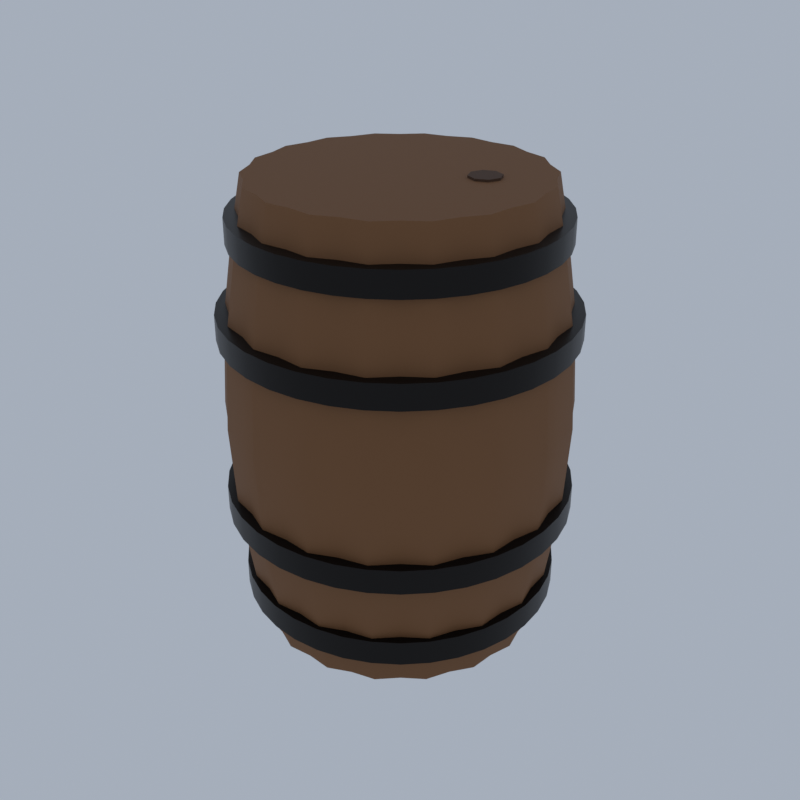 # Source: A71_barrel.blend  (saved by Blender 5.2.45; exported with 4.5.12 LTS)
import bpy
from mathutils import Matrix  # noqa: F401  (used for matrix-valued properties, if any)

bpy.ops.wm.read_factory_settings(use_empty=True)
scene = bpy.context.scene
scene.name = 'Scene'

# ---- collections
col_collection = bpy.data.collections.new('Collection'); scene.collection.children.link(col_collection)

# ---- materials (node trees are filled in below, after node groups)
mat_wood_woodplanks = bpy.data.materials.new('wood|WoodPlanks')
mat_wood_woodplanks.diffuse_color = (0.1975, 0.0869, 0.03026, 1.0)
mat_iron_metal = bpy.data.materials.new('iron|Metal')
mat_iron_metal.diffuse_color = (0.01699, 0.01518, 0.01431, 1.0)
mat_wood_light_woodplanks = bpy.data.materials.new('wood_light|WoodPlanks')
mat_wood_light_woodplanks.diffuse_color = (0.3889, 0.212, 0.0869, 1.0)
mat_wood_dark_wood = bpy.data.materials.new('wood_dark|Wood')
mat_wood_dark_wood.diffuse_color = (0.07383, 0.03288, 0.01431, 1.0)

# ---- material node trees
mat_wood_woodplanks.use_nodes = True; mat_wood_woodplanks.node_tree.nodes.clear()
_N = mat_wood_woodplanks.node_tree.nodes; _L = mat_wood_woodplanks.node_tree.links
n0 = _N.new('ShaderNodeBsdfPrincipled'); n0.name = 'Principled BSDF'; n0.location = (-200, 100)
n0.inputs[0].default_value = (0.1975, 0.0869, 0.03026, 1.0)
n0.inputs[2].default_value = 0.8
n0.inputs[10].default_value = 0.005
n1 = _N.new('ShaderNodeOutputMaterial'); n1.name = 'Material Output'; n1.location = (200, 100)
_L.new(n0.outputs[0], n1.inputs[0])
n1.is_active_output = True
mat_iron_metal.use_nodes = True; mat_iron_metal.node_tree.nodes.clear()
_N = mat_iron_metal.node_tree.nodes; _L = mat_iron_metal.node_tree.links
n0 = _N.new('ShaderNodeBsdfPrincipled'); n0.name = 'Principled BSDF'; n0.location = (-200, 100)
n0.inputs[0].default_value = (0.01699, 0.01518, 0.01431, 1.0)
n0.inputs[1].default_value = 0.85
n0.inputs[2].default_value = 0.42
n0.inputs[10].default_value = 0.005
n1 = _N.new('ShaderNodeOutputMaterial'); n1.name = 'Material Output'; n1.location = (200, 100)
_L.new(n0.outputs[0], n1.inputs[0])
n1.is_active_output = True
mat_wood_light_woodplanks.use_nodes = True; mat_wood_light_woodplanks.node_tree.nodes.clear()
_N = mat_wood_light_woodplanks.node_tree.nodes; _L = mat_wood_light_woodplanks.node_tree.links
n0 = _N.new('ShaderNodeBsdfPrincipled'); n0.name = 'Principled BSDF'; n0.location = (-200, 100)
n0.inputs[0].default_value = (0.3889, 0.212, 0.0869, 1.0)
n0.inputs[2].default_value = 0.8
n0.inputs[10].default_value = 0.005
n1 = _N.new('ShaderNodeOutputMaterial'); n1.name = 'Material Output'; n1.location = (200, 100)
_L.new(n0.outputs[0], n1.inputs[0])
n1.is_active_output = True
mat_wood_dark_wood.use_nodes = True; mat_wood_dark_wood.node_tree.nodes.clear()
_N = mat_wood_dark_wood.node_tree.nodes; _L = mat_wood_dark_wood.node_tree.links
n0 = _N.new('ShaderNodeBsdfPrincipled'); n0.name = 'Principled BSDF'; n0.location = (-200, 100)
n0.inputs[0].default_value = (0.07383, 0.03288, 0.01431, 1.0)
n0.inputs[2].default_value = 0.8
n0.inputs[10].default_value = 0.005
n1 = _N.new('ShaderNodeOutputMaterial'); n1.name = 'Material Output'; n1.location = (200, 100)
_L.new(n0.outputs[0], n1.inputs[0])
n1.is_active_output = True

# ---- world
world_world = bpy.data.worlds.new('World'); scene.world = world_world
world_world.use_nodes = True; world_world.node_tree.nodes.clear()
_N = world_world.node_tree.nodes; _L = world_world.node_tree.links
n0 = _N.new('ShaderNodeOutputWorld'); n0.name = 'World Output'; n0.location = (200, 100)
n1 = _N.new('ShaderNodeBackground'); n1.name = 'Background'; n1.location = (-200, 100)
n1.inputs[0].default_value = (0.42, 0.47, 0.55, 1.0)
n1.inputs[1].default_value = 0.9
_L.new(n1.outputs[0], n0.inputs[0])
n0.is_active_output = True
world_world.color = (0.05088, 0.05088, 0.05088)
world_world.sun_shadow_jitter_overblur = 0.0

# ---- meshes
me_barrel = bpy.data.meshes.new('barrel')
me_barrel.from_pydata([(1.25, 0.0, 0.0), (1.194, 0.2105, 0.0), (1.175, 0.4275, 0.0), (1.05, 0.6062, 0.0), (0.9576, 0.8035, 0.0), (0.7794, 0.9288, 0.0), (0.625, 1.083, 0.0), (0.4147, 1.139, 0.0), (0.2171, 1.231, 0.0), (7.424e-17, 1.212, 0.0), (-0.2171, 1.231, 0.0), (-0.4147, 1.139, 0.0), (-0.625, 1.083, 0.0), (-0.7794, 0.9288, 0.0), (-0.9576, 0.8035, 0.0), (-1.05, 0.6062, 0.0), (-1.175, 0.4275, 0.0), (-1.194, 0.2105, 0.0), (-1.25, 1.531e-16, 0.0), (-1.194, -0.2105, 0.0), (-1.175, -0.4275, 0.0), (-1.05, -0.6062, 0.0), (-0.9576, -0.8035, 0.0), (-0.7794, -0.9288, 0.0), (-0.625, -1.083, 0.0), (-0.4147, -1.139, 0.0), (-0.2171, -1.231, 0.0), (-2.227e-16, -1.212, 0.0), (0.2171, -1.231, 0.0), (0.4147, -1.139, 0.0), (0.625, -1.083, 0.0), (0.7794, -0.9288, 0.0), (0.9576, -0.8035, 0.0), (1.05, -0.6062, 0.0), (1.175, -0.4275, 0.0), (1.194, -0.2105, 0.0), (1.342, 0.0, 0.48), (1.282, 0.2261, 0.48), (1.261, 0.459, 0.48), (1.127, 0.6509, 0.48), (1.028, 0.8626, 0.48), (0.8368, 0.9972, 0.48), (0.671, 1.162, 0.48), (0.4452, 1.223, 0.48), (0.233, 1.322, 0.48), (7.971e-17, 1.302, 0.48), (-0.233, 1.322, 0.48), (-0.4452, 1.223, 0.48), (-0.671, 1.162, 0.48), (-0.8368, 0.9972, 0.48), (-1.028, 0.8626, 0.48), (-1.127, 0.6509, 0.48), (-1.261, 0.459, 0.48), (-1.282, 0.2261, 0.48), (-1.342, 1.644e-16, 0.48), (-1.282, -0.2261, 0.48), (-1.261, -0.459, 0.48), (-1.127, -0.6509, 0.48), (-1.028, -0.8626, 0.48), (-0.8368, -0.9972, 0.48), (-0.671, -1.162, 0.48), (-0.4452, -1.223, 0.48), (-0.233, -1.322, 0.48), (-2.391e-16, -1.302, 0.48), (0.233, -1.322, 0.48), (0.4452, -1.223, 0.48), (0.671, -1.162, 0.48), (0.8368, -0.9972, 0.48), (1.028, -0.8626, 0.48), (1.127, -0.6509, 0.48), (1.261, -0.459, 0.48), (1.282, -0.2261, 0.48), (1.452, 0.0, 1.2), (1.387, 0.2446, 1.2), (1.365, 0.4967, 1.2), (1.22, 0.7043, 1.2), (1.112, 0.9335, 1.2), (0.9055, 1.079, 1.2), (0.7261, 1.258, 1.2), (0.4818, 1.324, 1.2), (0.2522, 1.43, 1.2), (8.626e-17, 1.409, 1.2), (-0.2522, 1.43, 1.2), (-0.4818, 1.324, 1.2), (-0.7261, 1.258, 1.2), (-0.9055, 1.079, 1.2), (-1.112, 0.9335, 1.2), (-1.22, 0.7043, 1.2), (-1.365, 0.4967, 1.2), (-1.387, 0.2446, 1.2), (-1.452, 1.778e-16, 1.2), (-1.387, -0.2446, 1.2), (-1.365, -0.4967, 1.2), (-1.22, -0.7043, 1.2), (-1.112, -0.9335, 1.2), (-0.9055, -1.079, 1.2), (-0.7261, -1.258, 1.2), (-0.4818, -1.324, 1.2), (-0.2522, -1.43, 1.2), (-2.588e-16, -1.409, 1.2), (0.2522, -1.43, 1.2), (0.4818, -1.324, 1.2), (0.7261, -1.258, 1.2), (0.9055, -1.079, 1.2), (1.112, -0.9335, 1.2), (1.22, -0.7043, 1.2), (1.365, -0.4967, 1.2), (1.387, -0.2446, 1.2), (1.5, 0.0, 2.0), (1.433, 0.2527, 2.0), (1.41, 0.513, 2.0), (1.26, 0.7275, 2.0), (1.149, 0.9642, 2.0), (0.9353, 1.115, 2.0), (0.75, 1.299, 2.0), (0.4976, 1.367, 2.0), (0.2605, 1.477, 2.0), (8.909e-17, 1.455, 2.0), (-0.2605, 1.477, 2.0), (-0.4976, 1.367, 2.0), (-0.75, 1.299, 2.0), (-0.9353, 1.115, 2.0), (-1.149, 0.9642, 2.0), (-1.26, 0.7275, 2.0), (-1.41, 0.513, 2.0), (-1.433, 0.2527, 2.0), (-1.5, 1.837e-16, 2.0), (-1.433, -0.2527, 2.0), (-1.41, -0.513, 2.0), (-1.26, -0.7275, 2.0), (-1.149, -0.9642, 2.0), (-0.9353, -1.115, 2.0), (-0.75, -1.299, 2.0), (-0.4976, -1.367, 2.0), (-0.2605, -1.477, 2.0), (-2.673e-16, -1.455, 2.0), (0.2605, -1.477, 2.0), (0.4976, -1.367, 2.0), (0.75, -1.299, 2.0), (0.9353, -1.115, 2.0), (1.149, -0.9642, 2.0), (1.26, -0.7275, 2.0), (1.41, -0.513, 2.0), (1.433, -0.2527, 2.0), (1.452, 0.0, 2.8), (1.387, 0.2446, 2.8), (1.365, 0.4967, 2.8), (1.22, 0.7043, 2.8), (1.112, 0.9335, 2.8), (0.9055, 1.079, 2.8), (0.7261, 1.258, 2.8), (0.4818, 1.324, 2.8), (0.2522, 1.43, 2.8), (8.626e-17, 1.409, 2.8), (-0.2522, 1.43, 2.8), (-0.4818, 1.324, 2.8), (-0.7261, 1.258, 2.8), (-0.9055, 1.079, 2.8), (-1.112, 0.9335, 2.8), (-1.22, 0.7043, 2.8), (-1.365, 0.4967, 2.8), (-1.387, 0.2446, 2.8), (-1.452, 1.778e-16, 2.8), (-1.387, -0.2446, 2.8), (-1.365, -0.4967, 2.8), (-1.22, -0.7043, 2.8), (-1.112, -0.9335, 2.8), (-0.9055, -1.079, 2.8), (-0.7261, -1.258, 2.8), (-0.4818, -1.324, 2.8), (-0.2522, -1.43, 2.8), (-2.588e-16, -1.409, 2.8), (0.2522, -1.43, 2.8), (0.4818, -1.324, 2.8), (0.7261, -1.258, 2.8), (0.9055, -1.079, 2.8), (1.112, -0.9335, 2.8), (1.22, -0.7043, 2.8), (1.365, -0.4967, 2.8), (1.387, -0.2446, 2.8), (1.342, 0.0, 3.52), (1.282, 0.2261, 3.52), (1.261, 0.459, 3.52), (1.127, 0.6509, 3.52), (1.028, 0.8626, 3.52), (0.8368, 0.9972, 3.52), (0.671, 1.162, 3.52), (0.4452, 1.223, 3.52), (0.233, 1.322, 3.52), (7.971e-17, 1.302, 3.52), (-0.233, 1.322, 3.52), (-0.4452, 1.223, 3.52), (-0.671, 1.162, 3.52), (-0.8368, 0.9972, 3.52), (-1.028, 0.8626, 3.52), (-1.127, 0.6509, 3.52), (-1.261, 0.459, 3.52), (-1.282, 0.2261, 3.52), (-1.342, 1.644e-16, 3.52), (-1.282, -0.2261, 3.52), (-1.261, -0.459, 3.52), (-1.127, -0.6509, 3.52), (-1.028, -0.8626, 3.52), (-0.8368, -0.9972, 3.52), (-0.671, -1.162, 3.52), (-0.4452, -1.223, 3.52), (-0.233, -1.322, 3.52), (-2.391e-16, -1.302, 3.52), (0.233, -1.322, 3.52), (0.4452, -1.223, 3.52), (0.671, -1.162, 3.52), (0.8368, -0.9972, 3.52), (1.028, -0.8626, 3.52), (1.127, -0.6509, 3.52), (1.261, -0.459, 3.52), (1.282, -0.2261, 3.52), (1.25, 0.0, 4.0), (1.194, 0.2105, 4.0), (1.175, 0.4275, 4.0), (1.05, 0.6062, 4.0), (0.9576, 0.8035, 4.0), (0.7794, 0.9288, 4.0), (0.625, 1.083, 4.0), (0.4147, 1.139, 4.0), (0.2171, 1.231, 4.0), (7.424e-17, 1.212, 4.0), (-0.2171, 1.231, 4.0), (-0.4147, 1.139, 4.0), (-0.625, 1.083, 4.0), (-0.7794, 0.9288, 4.0), (-0.9576, 0.8035, 4.0), (-1.05, 0.6062, 4.0), (-1.175, 0.4275, 4.0), (-1.194, 0.2105, 4.0), (-1.25, 1.531e-16, 4.0), (-1.194, -0.2105, 4.0), (-1.175, -0.4275, 4.0), (-1.05, -0.6062, 4.0), (-0.9576, -0.8035, 4.0), (-0.7794, -0.9288, 4.0), (-0.625, -1.083, 4.0), (-0.4147, -1.139, 4.0), (-0.2171, -1.231, 4.0), (-2.227e-16, -1.212, 4.0), (0.2171, -1.231, 4.0), (0.4147, -1.139, 4.0), (0.625, -1.083, 4.0), (0.7794, -0.9288, 4.0), (0.9576, -0.8035, 4.0), (1.05, -0.6062, 4.0), (1.175, -0.4275, 4.0), (1.194, -0.2105, 4.0), (0.0, 0.0, 0.29), (1.387, 0.0, 0.29), (1.366, 0.2409, 0.29), (1.304, 0.4745, 0.29), (1.201, 0.6936, 0.29), (1.063, 0.8917, 0.29), (0.8917, 1.063, 0.29), (0.6936, 1.201, 0.29), (0.4745, 1.304, 0.29), (0.2409, 1.366, 0.29), (8.494e-17, 1.387, 0.29), (-0.2409, 1.366, 0.29), (-0.4745, 1.304, 0.29), (-0.6936, 1.201, 0.29), (-0.8917, 1.063, 0.29), (-1.063, 0.8917, 0.29), (-1.201, 0.6936, 0.29), (-1.304, 0.4745, 0.29), (-1.366, 0.2409, 0.29), (-1.387, 1.699e-16, 0.29), (-1.366, -0.2409, 0.29), (-1.304, -0.4745, 0.29), (-1.201, -0.6936, 0.29), (-1.063, -0.8917, 0.29), (-0.8917, -1.063, 0.29), (-0.6936, -1.201, 0.29), (-0.4745, -1.304, 0.29), (-0.2409, -1.366, 0.29), (-2.548e-16, -1.387, 0.29), (0.2409, -1.366, 0.29), (0.4745, -1.304, 0.29), (0.6936, -1.201, 0.29), (0.8917, -1.063, 0.29), (1.063, -0.8917, 0.29), (1.201, -0.6936, 0.29), (1.304, -0.4745, 0.29), (1.366, -0.2409, 0.29), (1.387, 0.0, 0.51), (1.366, 0.2409, 0.51), (1.304, 0.4745, 0.51), (1.201, 0.6936, 0.51), (1.063, 0.8917, 0.51), (0.8917, 1.063, 0.51), (0.6936, 1.201, 0.51), (0.4745, 1.304, 0.51), (0.2409, 1.366, 0.51), (8.494e-17, 1.387, 0.51), (-0.2409, 1.366, 0.51), (-0.4745, 1.304, 0.51), (-0.6936, 1.201, 0.51), (-0.8917, 1.063, 0.51), (-1.063, 0.8917, 0.51), (-1.201, 0.6936, 0.51), (-1.304, 0.4745, 0.51), (-1.366, 0.2409, 0.51), (-1.387, 1.699e-16, 0.51), (-1.366, -0.2409, 0.51), (-1.304, -0.4745, 0.51), (-1.201, -0.6936, 0.51), (-1.063, -0.8917, 0.51), (-0.8917, -1.063, 0.51), (-0.6936, -1.201, 0.51), (-0.4745, -1.304, 0.51), (-0.2409, -1.366, 0.51), (-2.548e-16, -1.387, 0.51), (0.2409, -1.366, 0.51), (0.4745, -1.304, 0.51), (0.6936, -1.201, 0.51), (0.8917, -1.063, 0.51), (1.063, -0.8917, 0.51), (1.201, -0.6936, 0.51), (1.304, -0.4745, 0.51), (1.366, -0.2409, 0.51), (0.0, 0.0, 0.51), (0.0, 0.0, 1.09), (1.512, 0.0, 1.09), (1.489, 0.2626, 1.09), (1.421, 0.5172, 1.09), (1.31, 0.7561, 1.09), (1.158, 0.9721, 1.09), (0.9721, 1.158, 1.09), (0.7561, 1.31, 1.09), (0.5172, 1.421, 1.09), (0.2626, 1.489, 1.09), (9.26e-17, 1.512, 1.09), (-0.2626, 1.489, 1.09), (-0.5172, 1.421, 1.09), (-0.7561, 1.31, 1.09), (-0.9721, 1.158, 1.09), (-1.158, 0.9721, 1.09), (-1.31, 0.7561, 1.09), (-1.421, 0.5172, 1.09), (-1.489, 0.2626, 1.09), (-1.512, 1.852e-16, 1.09), (-1.489, -0.2626, 1.09), (-1.421, -0.5172, 1.09), (-1.31, -0.7561, 1.09), (-1.158, -0.9721, 1.09), (-0.9721, -1.158, 1.09), (-0.7561, -1.31, 1.09), (-0.5172, -1.421, 1.09), (-0.2626, -1.489, 1.09), (-2.778e-16, -1.512, 1.09), (0.2626, -1.489, 1.09), (0.5172, -1.421, 1.09), (0.7561, -1.31, 1.09), (0.9721, -1.158, 1.09), (1.158, -0.9721, 1.09), (1.31, -0.7561, 1.09), (1.421, -0.5172, 1.09), (1.489, -0.2626, 1.09), (1.512, 0.0, 1.31), (1.489, 0.2626, 1.31), (1.421, 0.5172, 1.31), (1.31, 0.7561, 1.31), (1.158, 0.9721, 1.31), (0.9721, 1.158, 1.31), (0.7561, 1.31, 1.31), (0.5172, 1.421, 1.31), (0.2626, 1.489, 1.31), (9.26e-17, 1.512, 1.31), (-0.2626, 1.489, 1.31), (-0.5172, 1.421, 1.31), (-0.7561, 1.31, 1.31), (-0.9721, 1.158, 1.31), (-1.158, 0.9721, 1.31), (-1.31, 0.7561, 1.31), (-1.421, 0.5172, 1.31), (-1.489, 0.2626, 1.31), (-1.512, 1.852e-16, 1.31), (-1.489, -0.2626, 1.31), (-1.421, -0.5172, 1.31), (-1.31, -0.7561, 1.31), (-1.158, -0.9721, 1.31), (-0.9721, -1.158, 1.31), (-0.7561, -1.31, 1.31), (-0.5172, -1.421, 1.31), (-0.2626, -1.489, 1.31), (-2.778e-16, -1.512, 1.31), (0.2626, -1.489, 1.31), (0.5172, -1.421, 1.31), (0.7561, -1.31, 1.31), (0.9721, -1.158, 1.31), (1.158, -0.9721, 1.31), (1.31, -0.7561, 1.31), (1.421, -0.5172, 1.31), (1.489, -0.2626, 1.31), (0.0, 0.0, 1.31), (0.0, 0.0, 2.69), (1.512, 0.0, 2.69), (1.489, 0.2626, 2.69), (1.421, 0.5172, 2.69), (1.31, 0.7561, 2.69), (1.158, 0.9721, 2.69), (0.9721, 1.158, 2.69), (0.7561, 1.31, 2.69), (0.5172, 1.421, 2.69), (0.2626, 1.489, 2.69), (9.26e-17, 1.512, 2.69), (-0.2626, 1.489, 2.69), (-0.5172, 1.421, 2.69), (-0.7561, 1.31, 2.69), (-0.9721, 1.158, 2.69), (-1.158, 0.9721, 2.69), (-1.31, 0.7561, 2.69), (-1.421, 0.5172, 2.69), (-1.489, 0.2626, 2.69), (-1.512, 1.852e-16, 2.69), (-1.489, -0.2626, 2.69), (-1.421, -0.5172, 2.69), (-1.31, -0.7561, 2.69), (-1.158, -0.9721, 2.69), (-0.9721, -1.158, 2.69), (-0.7561, -1.31, 2.69), (-0.5172, -1.421, 2.69), (-0.2626, -1.489, 2.69), (-2.778e-16, -1.512, 2.69), (0.2626, -1.489, 2.69), (0.5172, -1.421, 2.69), (0.7561, -1.31, 2.69), (0.9721, -1.158, 2.69), (1.158, -0.9721, 2.69), (1.31, -0.7561, 2.69), (1.421, -0.5172, 2.69), (1.489, -0.2626, 2.69), (1.512, 0.0, 2.91), (1.489, 0.2626, 2.91), (1.421, 0.5172, 2.91), (1.31, 0.7561, 2.91), (1.158, 0.9721, 2.91), (0.9721, 1.158, 2.91), (0.7561, 1.31, 2.91), (0.5172, 1.421, 2.91), (0.2626, 1.489, 2.91), (9.26e-17, 1.512, 2.91), (-0.2626, 1.489, 2.91), (-0.5172, 1.421, 2.91), (-0.7561, 1.31, 2.91), (-0.9721, 1.158, 2.91), (-1.158, 0.9721, 2.91), (-1.31, 0.7561, 2.91), (-1.421, 0.5172, 2.91), (-1.489, 0.2626, 2.91), (-1.512, 1.852e-16, 2.91), (-1.489, -0.2626, 2.91), (-1.421, -0.5172, 2.91), (-1.31, -0.7561, 2.91), (-1.158, -0.9721, 2.91), (-0.9721, -1.158, 2.91), (-0.7561, -1.31, 2.91), (-0.5172, -1.421, 2.91), (-0.2626, -1.489, 2.91), (-2.778e-16, -1.512, 2.91), (0.2626, -1.489, 2.91), (0.5172, -1.421, 2.91), (0.7561, -1.31, 2.91), (0.9721, -1.158, 2.91), (1.158, -0.9721, 2.91), (1.31, -0.7561, 2.91), (1.421, -0.5172, 2.91), (1.489, -0.2626, 2.91), (0.0, 0.0, 2.91), (0.0, 0.0, 3.49), (1.387, 0.0, 3.49), (1.366, 0.2409, 3.49), (1.304, 0.4745, 3.49), (1.201, 0.6936, 3.49), (1.063, 0.8917, 3.49), (0.8917, 1.063, 3.49), (0.6936, 1.201, 3.49), (0.4745, 1.304, 3.49), (0.2409, 1.366, 3.49), (8.494e-17, 1.387, 3.49), (-0.2409, 1.366, 3.49), (-0.4745, 1.304, 3.49), (-0.6936, 1.201, 3.49), (-0.8917, 1.063, 3.49), (-1.063, 0.8917, 3.49), (-1.201, 0.6936, 3.49), (-1.304, 0.4745, 3.49), (-1.366, 0.2409, 3.49), (-1.387, 1.699e-16, 3.49), (-1.366, -0.2409, 3.49), (-1.304, -0.4745, 3.49), (-1.201, -0.6936, 3.49), (-1.063, -0.8917, 3.49), (-0.8917, -1.063, 3.49), (-0.6936, -1.201, 3.49), (-0.4745, -1.304, 3.49), (-0.2409, -1.366, 3.49), (-2.548e-16, -1.387, 3.49), (0.2409, -1.366, 3.49), (0.4745, -1.304, 3.49), (0.6936, -1.201, 3.49), (0.8917, -1.063, 3.49), (1.063, -0.8917, 3.49), (1.201, -0.6936, 3.49), (1.304, -0.4745, 3.49), (1.366, -0.2409, 3.49), (1.387, 0.0, 3.71), (1.366, 0.2409, 3.71), (1.304, 0.4745, 3.71), (1.201, 0.6936, 3.71), (1.063, 0.8917, 3.71), (0.8917, 1.063, 3.71), (0.6936, 1.201, 3.71), (0.4745, 1.304, 3.71), (0.2409, 1.366, 3.71), (8.494e-17, 1.387, 3.71), (-0.2409, 1.366, 3.71), (-0.4745, 1.304, 3.71), (-0.6936, 1.201, 3.71), (-0.8917, 1.063, 3.71), (-1.063, 0.8917, 3.71), (-1.201, 0.6936, 3.71), (-1.304, 0.4745, 3.71), (-1.366, 0.2409, 3.71), (-1.387, 1.699e-16, 3.71), (-1.366, -0.2409, 3.71), (-1.304, -0.4745, 3.71), (-1.201, -0.6936, 3.71), (-1.063, -0.8917, 3.71), (-0.8917, -1.063, 3.71), (-0.6936, -1.201, 3.71), (-0.4745, -1.304, 3.71), (-0.2409, -1.366, 3.71), (-2.548e-16, -1.387, 3.71), (0.2409, -1.366, 3.71), (0.4745, -1.304, 3.71), (0.6936, -1.201, 3.71), (0.8917, -1.063, 3.71), (1.063, -0.8917, 3.71), (1.201, -0.6936, 3.71), (1.304, -0.4745, 3.71), (1.366, -0.2409, 3.71), (0.0, 0.0, 3.71), (0.0, 1.2, 3.88), (0.0, 1.2, 3.96), (0.3106, 1.159, 3.88), (0.3106, 1.159, 3.96), (0.6, 1.039, 3.88), (0.6, 1.039, 3.96), (0.8485, 0.8485, 3.88), (0.8485, 0.8485, 3.96), (1.039, 0.6, 3.88), (1.039, 0.6, 3.96), (1.159, 0.3106, 3.88), (1.159, 0.3106, 3.96), (1.2, 0.0, 3.88), (1.2, 0.0, 3.96), (1.159, -0.3106, 3.88), (1.159, -0.3106, 3.96), (1.039, -0.6, 3.88), (1.039, -0.6, 3.96), (0.8485, -0.8485, 3.88), (0.8485, -0.8485, 3.96), (0.6, -1.039, 3.88), (0.6, -1.039, 3.96), (0.3106, -1.159, 3.88), (0.3106, -1.159, 3.96), (0.0, -1.2, 3.88), (0.0, -1.2, 3.96), (-0.3106, -1.159, 3.88), (-0.3106, -1.159, 3.96), (-0.6, -1.039, 3.88), (-0.6, -1.039, 3.96), (-0.8485, -0.8485, 3.88), (-0.8485, -0.8485, 3.96), (-1.039, -0.6, 3.88), (-1.039, -0.6, 3.96), (-1.159, -0.3106, 3.88), (-1.159, -0.3106, 3.96), (-1.2, 0.0, 3.88), (-1.2, 0.0, 3.96), (-1.159, 0.3106, 3.88), (-1.159, 0.3106, 3.96), (-1.039, 0.6, 3.88), (-1.039, 0.6, 3.96), (-0.8485, 0.8485, 3.88), (-0.8485, 0.8485, 3.96), (-0.6, 1.039, 3.88), (-0.6, 1.039, 3.96), (-0.3106, 1.159, 3.88), (-0.3106, 1.159, 3.96), (-0.92, -0.75, 3.96), (-0.92, -0.75, 3.98), (-0.92, 0.75, 3.96), (-0.92, 0.75, 3.98), (-0.88, -0.75, 3.96), (-0.88, -0.75, 3.98), (-0.88, 0.75, 3.96), (-0.88, 0.75, 3.98), (-0.47, -0.925, 3.96), (-0.47, -0.925, 3.98), (-0.47, 0.925, 3.96), (-0.47, 0.925, 3.98), (-0.43, -0.925, 3.96), (-0.43, -0.925, 3.98), (-0.43, 0.925, 3.96), (-0.43, 0.925, 3.98), (-0.02, -1.1, 3.96), (-0.02, -1.1, 3.98), (-0.02, 1.1, 3.96), (-0.02, 1.1, 3.98), (0.02, -1.1, 3.96), (0.02, -1.1, 3.98), (0.02, 1.1, 3.96), (0.02, 1.1, 3.98), (0.43, -0.925, 3.96), (0.43, -0.925, 3.98), (0.43, 0.925, 3.96), (0.43, 0.925, 3.98), (0.47, -0.925, 3.96), (0.47, -0.925, 3.98), (0.47, 0.925, 3.96), (0.47, 0.925, 3.98), (0.88, -0.75, 3.96), (0.88, -0.75, 3.98), (0.88, 0.75, 3.96), (0.88, 0.75, 3.98), (0.92, -0.75, 3.96), (0.92, -0.75, 3.98), (0.92, 0.75, 3.96), (0.92, 0.75, 3.98), (0.6, 0.44, 3.96), (0.6, 0.44, 4.02), (0.699, 0.399, 3.96), (0.699, 0.399, 4.02), (0.74, 0.3, 3.96), (0.74, 0.3, 4.02), (0.699, 0.201, 3.96), (0.699, 0.201, 4.02), (0.6, 0.16, 3.96), (0.6, 0.16, 4.02), (0.501, 0.201, 3.96), (0.501, 0.201, 4.02), (0.46, 0.3, 3.96), (0.46, 0.3, 4.02), (0.501, 0.399, 3.96), (0.501, 0.399, 4.02)], [], [(0, 1, 37, 36), (1, 2, 38, 37), (2, 3, 39, 38), (3, 4, 40, 39), (4, 5, 41, 40), (5, 6, 42, 41), (6, 7, 43, 42), (7, 8, 44, 43), (8, 9, 45, 44), (9, 10, 46, 45), (10, 11, 47, 46), (11, 12, 48, 47), (12, 13, 49, 48), (13, 14, 50, 49), (14, 15, 51, 50), (15, 16, 52, 51), (16, 17, 53, 52), (17, 18, 54, 53), (18, 19, 55, 54), (19, 20, 56, 55), (20, 21, 57, 56), (21, 22, 58, 57), (22, 23, 59, 58), (23, 24, 60, 59), (24, 25, 61, 60), (25, 26, 62, 61), (26, 27, 63, 62), (27, 28, 64, 63), (28, 29, 65, 64), (29, 30, 66, 65), (30, 31, 67, 66), (31, 32, 68, 67), (32, 33, 69, 68), (33, 34, 70, 69), (34, 35, 71, 70), (35, 0, 36, 71), (36, 37, 73, 72), (37, 38, 74, 73), (38, 39, 75, 74), (39, 40, 76, 75), (40, 41, 77, 76), (41, 42, 78, 77), (42, 43, 79, 78), (43, 44, 80, 79), (44, 45, 81, 80), (45, 46, 82, 81), (46, 47, 83, 82), (47, 48, 84, 83), (48, 49, 85, 84), (49, 50, 86, 85), (50, 51, 87, 86), (51, 52, 88, 87), (52, 53, 89, 88), (53, 54, 90, 89), (54, 55, 91, 90), (55, 56, 92, 91), (56, 57, 93, 92), (57, 58, 94, 93), (58, 59, 95, 94), (59, 60, 96, 95), (60, 61, 97, 96), (61, 62, 98, 97), (62, 63, 99, 98), (63, 64, 100, 99), (64, 65, 101, 100), (65, 66, 102, 101), (66, 67, 103, 102), (67, 68, 104, 103), (68, 69, 105, 104), (69, 70, 106, 105), (70, 71, 107, 106), (71, 36, 72, 107), (72, 73, 109, 108), (73, 74, 110, 109), (74, 75, 111, 110), (75, 76, 112, 111), (76, 77, 113, 112), (77, 78, 114, 113), (78, 79, 115, 114), (79, 80, 116, 115), (80, 81, 117, 116), (81, 82, 118, 117), (82, 83, 119, 118), (83, 84, 120, 119), (84, 85, 121, 120), (85, 86, 122, 121), (86, 87, 123, 122), (87, 88, 124, 123), (88, 89, 125, 124), (89, 90, 126, 125), (90, 91, 127, 126), (91, 92, 128, 127), (92, 93, 129, 128), (93, 94, 130, 129), (94, 95, 131, 130), (95, 96, 132, 131), (96, 97, 133, 132), (97, 98, 134, 133), (98, 99, 135, 134), (99, 100, 136, 135), (100, 101, 137, 136), (101, 102, 138, 137), (102, 103, 139, 138), (103, 104, 140, 139), (104, 105, 141, 140), (105, 106, 142, 141), (106, 107, 143, 142), (107, 72, 108, 143), (108, 109, 145, 144), (109, 110, 146, 145), (110, 111, 147, 146), (111, 112, 148, 147), (112, 113, 149, 148), (113, 114, 150, 149), (114, 115, 151, 150), (115, 116, 152, 151), (116, 117, 153, 152), (117, 118, 154, 153), (118, 119, 155, 154), (119, 120, 156, 155), (120, 121, 157, 156), (121, 122, 158, 157), (122, 123, 159, 158), (123, 124, 160, 159), (124, 125, 161, 160), (125, 126, 162, 161), (126, 127, 163, 162), (127, 128, 164, 163), (128, 129, 165, 164), (129, 130, 166, 165), (130, 131, 167, 166), (131, 132, 168, 167), (132, 133, 169, 168), (133, 134, 170, 169), (134, 135, 171, 170), (135, 136, 172, 171), (136, 137, 173, 172), (137, 138, 174, 173), (138, 139, 175, 174), (139, 140, 176, 175), (140, 141, 177, 176), (141, 142, 178, 177), (142, 143, 179, 178), (143, 108, 144, 179), (144, 145, 181, 180), (145, 146, 182, 181), (146, 147, 183, 182), (147, 148, 184, 183), (148, 149, 185, 184), (149, 150, 186, 185), (150, 151, 187, 186), (151, 152, 188, 187), (152, 153, 189, 188), (153, 154, 190, 189), (154, 155, 191, 190), (155, 156, 192, 191), (156, 157, 193, 192), (157, 158, 194, 193), (158, 159, 195, 194), (159, 160, 196, 195), (160, 161, 197, 196), (161, 162, 198, 197), (162, 163, 199, 198), (163, 164, 200, 199), (164, 165, 201, 200), (165, 166, 202, 201), (166, 167, 203, 202), (167, 168, 204, 203), (168, 169, 205, 204), (169, 170, 206, 205), (170, 171, 207, 206), (171, 172, 208, 207), (172, 173, 209, 208), (173, 174, 210, 209), (174, 175, 211, 210), (175, 176, 212, 211), (176, 177, 213, 212), (177, 178, 214, 213), (178, 179, 215, 214), (179, 144, 180, 215), (180, 181, 217, 216), (181, 182, 218, 217), (182, 183, 219, 218), (183, 184, 220, 219), (184, 185, 221, 220), (185, 186, 222, 221), (186, 187, 223, 222), (187, 188, 224, 223), (188, 189, 225, 224), (189, 190, 226, 225), (190, 191, 227, 226), (191, 192, 228, 227), (192, 193, 229, 228), (193, 194, 230, 229), (194, 195, 231, 230), (195, 196, 232, 231), (196, 197, 233, 232), (197, 198, 234, 233), (198, 199, 235, 234), (199, 200, 236, 235), (200, 201, 237, 236), (201, 202, 238, 237), (202, 203, 239, 238), (203, 204, 240, 239), (204, 205, 241, 240), (205, 206, 242, 241), (206, 207, 243, 242), (207, 208, 244, 243), (208, 209, 245, 244), (209, 210, 246, 245), (210, 211, 247, 246), (211, 212, 248, 247), (212, 213, 249, 248), (213, 214, 250, 249), (214, 215, 251, 250), (215, 180, 216, 251), (35, 34, 33, 32, 31, 30, 29, 28, 27, 26, 25, 24, 23, 22, 21, 20, 19, 18, 17, 16, 15, 14, 13, 12, 11, 10, 9, 8, 7, 6, 5, 4, 3, 2, 1, 0), (216, 217, 218, 219, 220, 221, 222, 223, 224, 225, 226, 227, 228, 229, 230, 231, 232, 233, 234, 235, 236, 237, 238, 239, 240, 241, 242, 243, 244, 245, 246, 247, 248, 249, 250, 251), (252, 254, 253), (252, 255, 254), (252, 256, 255), (252, 257, 256), (252, 258, 257), (252, 259, 258), (252, 260, 259), (252, 261, 260), (252, 262, 261), (252, 263, 262), (252, 264, 263), (252, 265, 264), (252, 266, 265), (252, 267, 266), (252, 268, 267), (252, 269, 268), (252, 270, 269), (252, 271, 270), (252, 272, 271), (252, 273, 272), (252, 274, 273), (252, 275, 274), (252, 276, 275), (252, 277, 276), (252, 278, 277), (252, 279, 278), (252, 280, 279), (252, 281, 280), (252, 282, 281), (252, 283, 282), (252, 284, 283), (252, 285, 284), (252, 286, 285), (252, 287, 286), (252, 288, 287), (252, 253, 288), (253, 254, 290, 289), (254, 255, 291, 290), (255, 256, 292, 291), (256, 257, 293, 292), (257, 258, 294, 293), (258, 259, 295, 294), (259, 260, 296, 295), (260, 261, 297, 296), (261, 262, 298, 297), (262, 263, 299, 298), (263, 264, 300, 299), (264, 265, 301, 300), (265, 266, 302, 301), (266, 267, 303, 302), (267, 268, 304, 303), (268, 269, 305, 304), (269, 270, 306, 305), (270, 271, 307, 306), (271, 272, 308, 307), (272, 273, 309, 308), (273, 274, 310, 309), (274, 275, 311, 310), (275, 276, 312, 311), (276, 277, 313, 312), (277, 278, 314, 313), (278, 279, 315, 314), (279, 280, 316, 315), (280, 281, 317, 316), (281, 282, 318, 317), (282, 283, 319, 318), (283, 284, 320, 319), (284, 285, 321, 320), (285, 286, 322, 321), (286, 287, 323, 322), (287, 288, 324, 323), (288, 253, 289, 324), (289, 290, 325), (290, 291, 325), (291, 292, 325), (292, 293, 325), (293, 294, 325), (294, 295, 325), (295, 296, 325), (296, 297, 325), (297, 298, 325), (298, 299, 325), (299, 300, 325), (300, 301, 325), (301, 302, 325), (302, 303, 325), (303, 304, 325), (304, 305, 325), (305, 306, 325), (306, 307, 325), (307, 308, 325), (308, 309, 325), (309, 310, 325), (310, 311, 325), (311, 312, 325), (312, 313, 325), (313, 314, 325), (314, 315, 325), (315, 316, 325), (316, 317, 325), (317, 318, 325), (318, 319, 325), (319, 320, 325), (320, 321, 325), (321, 322, 325), (322, 323, 325), (323, 324, 325), (324, 289, 325), (326, 328, 327), (326, 329, 328), (326, 330, 329), (326, 331, 330), (326, 332, 331), (326, 333, 332), (326, 334, 333), (326, 335, 334), (326, 336, 335), (326, 337, 336), (326, 338, 337), (326, 339, 338), (326, 340, 339), (326, 341, 340), (326, 342, 341), (326, 343, 342), (326, 344, 343), (326, 345, 344), (326, 346, 345), (326, 347, 346), (326, 348, 347), (326, 349, 348), (326, 350, 349), (326, 351, 350), (326, 352, 351), (326, 353, 352), (326, 354, 353), (326, 355, 354), (326, 356, 355), (326, 357, 356), (326, 358, 357), (326, 359, 358), (326, 360, 359), (326, 361, 360), (326, 362, 361), (326, 327, 362), (327, 328, 364, 363), (328, 329, 365, 364), (329, 330, 366, 365), (330, 331, 367, 366), (331, 332, 368, 367), (332, 333, 369, 368), (333, 334, 370, 369), (334, 335, 371, 370), (335, 336, 372, 371), (336, 337, 373, 372), (337, 338, 374, 373), (338, 339, 375, 374), (339, 340, 376, 375), (340, 341, 377, 376), (341, 342, 378, 377), (342, 343, 379, 378), (343, 344, 380, 379), (344, 345, 381, 380), (345, 346, 382, 381), (346, 347, 383, 382), (347, 348, 384, 383), (348, 349, 385, 384), (349, 350, 386, 385), (350, 351, 387, 386), (351, 352, 388, 387), (352, 353, 389, 388), (353, 354, 390, 389), (354, 355, 391, 390), (355, 356, 392, 391), (356, 357, 393, 392), (357, 358, 394, 393), (358, 359, 395, 394), (359, 360, 396, 395), (360, 361, 397, 396), (361, 362, 398, 397), (362, 327, 363, 398), (363, 364, 399), (364, 365, 399), (365, 366, 399), (366, 367, 399), (367, 368, 399), (368, 369, 399), (369, 370, 399), (370, 371, 399), (371, 372, 399), (372, 373, 399), (373, 374, 399), (374, 375, 399), (375, 376, 399), (376, 377, 399), (377, 378, 399), (378, 379, 399), (379, 380, 399), (380, 381, 399), (381, 382, 399), (382, 383, 399), (383, 384, 399), (384, 385, 399), (385, 386, 399), (386, 387, 399), (387, 388, 399), (388, 389, 399), (389, 390, 399), (390, 391, 399), (391, 392, 399), (392, 393, 399), (393, 394, 399), (394, 395, 399), (395, 396, 399), (396, 397, 399), (397, 398, 399), (398, 363, 399), (400, 402, 401), (400, 403, 402), (400, 404, 403), (400, 405, 404), (400, 406, 405), (400, 407, 406), (400, 408, 407), (400, 409, 408), (400, 410, 409), (400, 411, 410), (400, 412, 411), (400, 413, 412), (400, 414, 413), (400, 415, 414), (400, 416, 415), (400, 417, 416), (400, 418, 417), (400, 419, 418), (400, 420, 419), (400, 421, 420), (400, 422, 421), (400, 423, 422), (400, 424, 423), (400, 425, 424), (400, 426, 425), (400, 427, 426), (400, 428, 427), (400, 429, 428), (400, 430, 429), (400, 431, 430), (400, 432, 431), (400, 433, 432), (400, 434, 433), (400, 435, 434), (400, 436, 435), (400, 401, 436), (401, 402, 438, 437), (402, 403, 439, 438), (403, 404, 440, 439), (404, 405, 441, 440), (405, 406, 442, 441), (406, 407, 443, 442), (407, 408, 444, 443), (408, 409, 445, 444), (409, 410, 446, 445), (410, 411, 447, 446), (411, 412, 448, 447), (412, 413, 449, 448), (413, 414, 450, 449), (414, 415, 451, 450), (415, 416, 452, 451), (416, 417, 453, 452), (417, 418, 454, 453), (418, 419, 455, 454), (419, 420, 456, 455), (420, 421, 457, 456), (421, 422, 458, 457), (422, 423, 459, 458), (423, 424, 460, 459), (424, 425, 461, 460), (425, 426, 462, 461), (426, 427, 463, 462), (427, 428, 464, 463), (428, 429, 465, 464), (429, 430, 466, 465), (430, 431, 467, 466), (431, 432, 468, 467), (432, 433, 469, 468), (433, 434, 470, 469), (434, 435, 471, 470), (435, 436, 472, 471), (436, 401, 437, 472), (437, 438, 473), (438, 439, 473), (439, 440, 473), (440, 441, 473), (441, 442, 473), (442, 443, 473), (443, 444, 473), (444, 445, 473), (445, 446, 473), (446, 447, 473), (447, 448, 473), (448, 449, 473), (449, 450, 473), (450, 451, 473), (451, 452, 473), (452, 453, 473), (453, 454, 473), (454, 455, 473), (455, 456, 473), (456, 457, 473), (457, 458, 473), (458, 459, 473), (459, 460, 473), (460, 461, 473), (461, 462, 473), (462, 463, 473), (463, 464, 473), (464, 465, 473), (465, 466, 473), (466, 467, 473), (467, 468, 473), (468, 469, 473), (469, 470, 473), (470, 471, 473), (471, 472, 473), (472, 437, 473), (474, 476, 475), (474, 477, 476), (474, 478, 477), (474, 479, 478), (474, 480, 479), (474, 481, 480), (474, 482, 481), (474, 483, 482), (474, 484, 483), (474, 485, 484), (474, 486, 485), (474, 487, 486), (474, 488, 487), (474, 489, 488), (474, 490, 489), (474, 491, 490), (474, 492, 491), (474, 493, 492), (474, 494, 493), (474, 495, 494), (474, 496, 495), (474, 497, 496), (474, 498, 497), (474, 499, 498), (474, 500, 499), (474, 501, 500), (474, 502, 501), (474, 503, 502), (474, 504, 503), (474, 505, 504), (474, 506, 505), (474, 507, 506), (474, 508, 507), (474, 509, 508), (474, 510, 509), (474, 475, 510), (475, 476, 512, 511), (476, 477, 513, 512), (477, 478, 514, 513), (478, 479, 515, 514), (479, 480, 516, 515), (480, 481, 517, 516), (481, 482, 518, 517), (482, 483, 519, 518), (483, 484, 520, 519), (484, 485, 521, 520), (485, 486, 522, 521), (486, 487, 523, 522), (487, 488, 524, 523), (488, 489, 525, 524), (489, 490, 526, 525), (490, 491, 527, 526), (491, 492, 528, 527), (492, 493, 529, 528), (493, 494, 530, 529), (494, 495, 531, 530), (495, 496, 532, 531), (496, 497, 533, 532), (497, 498, 534, 533), (498, 499, 535, 534), (499, 500, 536, 535), (500, 501, 537, 536), (501, 502, 538, 537), (502, 503, 539, 538), (503, 504, 540, 539), (504, 505, 541, 540), (505, 506, 542, 541), (506, 507, 543, 542), (507, 508, 544, 543), (508, 509, 545, 544), (509, 510, 546, 545), (510, 475, 511, 546), (511, 512, 547), (512, 513, 547), (513, 514, 547), (514, 515, 547), (515, 516, 547), (516, 517, 547), (517, 518, 547), (518, 519, 547), (519, 520, 547), (520, 521, 547), (521, 522, 547), (522, 523, 547), (523, 524, 547), (524, 525, 547), (525, 526, 547), (526, 527, 547), (527, 528, 547), (528, 529, 547), (529, 530, 547), (530, 531, 547), (531, 532, 547), (532, 533, 547), (533, 534, 547), (534, 535, 547), (535, 536, 547), (536, 537, 547), (537, 538, 547), (538, 539, 547), (539, 540, 547), (540, 541, 547), (541, 542, 547), (542, 543, 547), (543, 544, 547), (544, 545, 547), (545, 546, 547), (546, 511, 547), (548, 549, 551, 550), (550, 551, 553, 552), (552, 553, 555, 554), (554, 555, 557, 556), (556, 557, 559, 558), (558, 559, 561, 560), (560, 561, 563, 562), (562, 563, 565, 564), (564, 565, 567, 566), (566, 567, 569, 568), (568, 569, 571, 570), (570, 571, 573, 572), (572, 573, 575, 574), (574, 575, 577, 576), (576, 577, 579, 578), (578, 579, 581, 580), (580, 581, 583, 582), (582, 583, 585, 584), (584, 585, 587, 586), (586, 587, 589, 588), (588, 589, 591, 590), (590, 591, 593, 592), (551, 549, 595, 593, 591, 589, 587, 585, 583, 581, 579, 577, 575, 573, 571, 569, 567, 565, 563, 561, 559, 557, 555, 553), (592, 593, 595, 594), (594, 595, 549, 548), (548, 550, 552, 554, 556, 558, 560, 562, 564, 566, 568, 570, 572, 574, 576, 578, 580, 582, 584, 586, 588, 590, 592, 594), (596, 597, 599, 598), (598, 599, 603, 602), (602, 603, 601, 600), (600, 601, 597, 596), (598, 602, 600, 596), (603, 599, 597, 601), (604, 605, 607, 606), (606, 607, 611, 610), (610, 611, 609, 608), (608, 609, 605, 604), (606, 610, 608, 604), (611, 607, 605, 609), (612, 613, 615, 614), (614, 615, 619, 618), (618, 619, 617, 616), (616, 617, 613, 612), (614, 618, 616, 612), (619, 615, 613, 617), (620, 621, 623, 622), (622, 623, 627, 626), (626, 627, 625, 624), (624, 625, 621, 620), (622, 626, 624, 620), (627, 623, 621, 625), (628, 629, 631, 630), (630, 631, 635, 634), (634, 635, 633, 632), (632, 633, 629, 628), (630, 634, 632, 628), (635, 631, 629, 633), (636, 637, 639, 638), (638, 639, 641, 640), (640, 641, 643, 642), (642, 643, 645, 644), (644, 645, 647, 646), (646, 647, 649, 648), (639, 637, 651, 649, 647, 645, 643, 641), (648, 649, 651, 650), (650, 651, 637, 636), (636, 638, 640, 642, 644, 646, 648, 650)])
me_barrel.polygons.foreach_set('use_smooth', [True] * 716)
me_barrel.polygons.foreach_set('material_index', [0, 0, 0, 0, 0, 0, 0, 0, 0, 0, 0, 0, 0, 0, 0, 0, 0, 0, 0, 0, 0, 0, 0, 0, 0, 0, 0, 0, 0, 0, 0, 0, 0, 0, 0, 0, 0, 0, 0, 0, 0, 0, 0, 0, 0, 0, 0, 0, 0, 0, 0, 0, 0, 0, 0, 0, 0, 0, 0, 0, 0, 0, 0, 0, 0, 0, 0, 0, 0, 0, 0, 0, 0, 0, 0, 0, 0, 0, 0, 0, 0, 0, 0, 0, 0, 0, 0, 0, 0, 0, 0, 0, 0, 0, 0, 0, 0, 0, 0, 0, 0, 0, 0, 0, 0, 0, 0, 0, 0, 0, 0, 0, 0, 0, 0, 0, 0, 0, 0, 0, 0, 0, 0, 0, 0, 0, 0, 0, 0, 0, 0, 0, 0, 0, 0, 0, 0, 0, 0, 0, 0, 0, 0, 0, 0, 0, 0, 0, 0, 0, 0, 0, 0, 0, 0, 0, 0, 0, 0, 0, 0, 0, 0, 0, 0, 0, 0, 0, 0, 0, 0, 0, 0, 0, 0, 0, 0, 0, 0, 0, 0, 0, 0, 0, 0, 0, 0, 0, 0, 0, 0, 0, 0, 0, 0, 0, 0, 0, 0, 0, 0, 0, 0, 0, 0, 0, 0, 0, 0, 0, 0, 0, 0, 0, 0, 0, 0, 0, 1, 1, 1, 1, 1, 1, 1, 1, 1, 1, 1, 1, 1, 1, 1, 1, 1, 1, 1, 1, 1, 1, 1, 1, 1, 1, 1, 1, 1, 1, 1, 1, 1, 1, 1, 1, 1, 1, 1, 1, 1, 1, 1, 1, 1, 1, 1, 1, 1, 1, 1, 1, 1, 1, 1, 1, 1, 1, 1, 1, 1, 1, 1, 1, 1, 1, 1, 1, 1, 1, 1, 1, 1, 1, 1, 1, 1, 1, 1, 1, 1, 1, 1, 1, 1, 1, 1, 1, 1, 1, 1, 1, 1, 1, 1, 1, 1, 1, 1, 1, 1, 1, 1, 1, 1, 1, 1, 1, 1, 1, 1, 1, 1, 1, 1, 1, 1, 1, 1, 1, 1, 1, 1, 1, 1, 1, 1, 1, 1, 1, 1, 1, 1, 1, 1, 1, 1, 1, 1, 1, 1, 1, 1, 1, 1, 1, 1, 1, 1, 1, 1, 1, 1, 1, 1, 1, 1, 1, 1, 1, 1, 1, 1, 1, 1, 1, 1, 1, 1, 1, 1, 1, 1, 1, 1, 1, 1, 1, 1, 1, 1, 1, 1, 1, 1, 1, 1, 1, 1, 1, 1, 1, 1, 1, 1, 1, 1, 1, 1, 1, 1, 1, 1, 1, 1, 1, 1, 1, 1, 1, 1, 1, 1, 1, 1, 1, 1, 1, 1, 1, 1, 1, 1, 1, 1, 1, 1, 1, 1, 1, 1, 1, 1, 1, 1, 1, 1, 1, 1, 1, 1, 1, 1, 1, 1, 1, 1, 1, 1, 1, 1, 1, 1, 1, 1, 1, 1, 1, 1, 1, 1, 1, 1, 1, 1, 1, 1, 1, 1, 1, 1, 1, 1, 1, 1, 1, 1, 1, 1, 1, 1, 1, 1, 1, 1, 1, 1, 1, 1, 1, 1, 1, 1, 1, 1, 1, 1, 1, 1, 1, 1, 1, 1, 1, 1, 1, 1, 1, 1, 1, 1, 1, 1, 1, 1, 1, 1, 1, 1, 1, 1, 1, 1, 1, 1, 1, 1, 1, 1, 1, 1, 1, 1, 1, 1, 1, 1, 1, 1, 1, 1, 1, 1, 1, 1, 1, 1, 1, 1, 1, 1, 1, 1, 1, 1, 1, 1, 1, 1, 1, 1, 1, 1, 1, 1, 1, 1, 1, 1, 1, 1, 1, 1, 1, 1, 1, 1, 1, 1, 1, 1, 1, 1, 1, 1, 1, 1, 1, 1, 1, 1, 1, 1, 1, 1, 1, 1, 1, 1, 1, 1, 1, 1, 1, 1, 1, 1, 1, 1, 1, 1, 1, 1, 1, 1, 1, 1, 1, 1, 1, 1, 1, 1, 1, 1, 1, 1, 1, 1, 1, 1, 1, 2, 2, 2, 2, 2, 2, 2, 2, 2, 2, 2, 2, 2, 2, 2, 2, 2, 2, 2, 2, 2, 2, 2, 2, 2, 2, 3, 3, 3, 3, 3, 3, 3, 3, 3, 3, 3, 3, 3, 3, 3, 3, 3, 3, 3, 3, 3, 3, 3, 3, 3, 3, 3, 3, 3, 3, 3, 3, 3, 3, 3, 3, 3, 3, 3, 3])
_k = set([(0, 1), (0, 35), (1, 2), (2, 3), (3, 4), (4, 5), (5, 6), (6, 7), (7, 8), (8, 9), (9, 10), (10, 11), (11, 12), (12, 13), (13, 14), (14, 15), (15, 16), (16, 17), (17, 18), (18, 19), (19, 20), (20, 21), (21, 22), (22, 23), (23, 24), (24, 25), (25, 26), (26, 27), (27, 28), (28, 29), (29, 30), (30, 31), (31, 32), (32, 33), (33, 34), (34, 35), (216, 217), (216, 251), (217, 218), (218, 219), (219, 220), (220, 221), (221, 222), (222, 223), (223, 224), (224, 225), (225, 226), (226, 227), (227, 228), (228, 229), (229, 230), (230, 231), (231, 232), (232, 233), (233, 234), (234, 235), (235, 236), (236, 237), (237, 238), (238, 239), (239, 240), (240, 241), (241, 242), (242, 243), (243, 244), (244, 245), (245, 246), (246, 247), (247, 248), (248, 249), (249, 250), (250, 251), (253, 254), (253, 288), (254, 255), (255, 256), (256, 257), (257, 258), (258, 259), (259, 260), (260, 261), (261, 262), (262, 263), (263, 264), (264, 265), (265, 266), (266, 267), (267, 268), (268, 269), (269, 270), (270, 271), (271, 272), (272, 273), (273, 274), (274, 275), (275, 276), (276, 277), (277, 278), (278, 279), (279, 280), (280, 281), (281, 282), (282, 283), (283, 284), (284, 285), (285, 286), (286, 287), (287, 288), (289, 290), (289, 324), (290, 291), (291, 292), (292, 293), (293, 294), (294, 295), (295, 296), (296, 297), (297, 298), (298, 299), (299, 300), (300, 301), (301, 302), (302, 303), (303, 304), (304, 305), (305, 306), (306, 307), (307, 308), (308, 309), (309, 310), (310, 311), (311, 312), (312, 313), (313, 314), (314, 315), (315, 316), (316, 317), (317, 318), (318, 319), (319, 320), (320, 321), (321, 322), (322, 323), (323, 324), (327, 328), (327, 362), (328, 329), (329, 330), (330, 331), (331, 332), (332, 333), (333, 334), (334, 335), (335, 336), (336, 337), (337, 338), (338, 339), (339, 340), (340, 341), (341, 342), (342, 343), (343, 344), (344, 345), (345, 346), (346, 347), (347, 348), (348, 349), (349, 350), (350, 351), (351, 352), (352, 353), (353, 354), (354, 355), (355, 356), (356, 357), (357, 358), (358, 359), (359, 360), (360, 361), (361, 362), (363, 364), (363, 398), (364, 365), (365, 366), (366, 367), (367, 368), (368, 369), (369, 370), (370, 371), (371, 372), (372, 373), (373, 374), (374, 375), (375, 376), (376, 377), (377, 378), (378, 379), (379, 380), (380, 381), (381, 382), (382, 383), (383, 384), (384, 385), (385, 386), (386, 387), (387, 388), (388, 389), (389, 390), (390, 391), (391, 392), (392, 393), (393, 394), (394, 395), (395, 396), (396, 397), (397, 398), (401, 402), (401, 436), (402, 403), (403, 404), (404, 405), (405, 406), (406, 407), (407, 408), (408, 409), (409, 410), (410, 411), (411, 412), (412, 413), (413, 414), (414, 415), (415, 416), (416, 417), (417, 418), (418, 419), (419, 420), (420, 421), (421, 422), (422, 423), (423, 424), (424, 425), (425, 426), (426, 427), (427, 428), (428, 429), (429, 430), (430, 431), (431, 432), (432, 433), (433, 434), (434, 435), (435, 436), (437, 438), (437, 472), (438, 439), (439, 440), (440, 441), (441, 442), (442, 443), (443, 444), (444, 445), (445, 446), (446, 447), (447, 448), (448, 449), (449, 450), (450, 451), (451, 452), (452, 453), (453, 454), (454, 455), (455, 456), (456, 457), (457, 458), (458, 459), (459, 460), (460, 461), (461, 462), (462, 463), (463, 464), (464, 465), (465, 466), (466, 467), (467, 468), (468, 469), (469, 470), (470, 471), (471, 472), (475, 476), (475, 510), (476, 477), (477, 478), (478, 479), (479, 480), (480, 481), (481, 482), (482, 483), (483, 484), (484, 485), (485, 486), (486, 487), (487, 488), (488, 489), (489, 490), (490, 491), (491, 492), (492, 493), (493, 494), (494, 495), (495, 496), (496, 497), (497, 498), (498, 499), (499, 500), (500, 501), (501, 502), (502, 503), (503, 504), (504, 505), (505, 506), (506, 507), (507, 508), (508, 509), (509, 510), (511, 512), (511, 546), (512, 513), (513, 514), (514, 515), (515, 516), (516, 517), (517, 518), (518, 519), (519, 520), (520, 521), (521, 522), (522, 523), (523, 524), (524, 525), (525, 526), (526, 527), (527, 528), (528, 529), (529, 530), (530, 531), (531, 532), (532, 533), (533, 534), (534, 535), (535, 536), (536, 537), (537, 538), (538, 539), (539, 540), (540, 541), (541, 542), (542, 543), (543, 544), (544, 545), (545, 546), (548, 550), (548, 594), (549, 551), (549, 595), (550, 552), (551, 553), (552, 554), (553, 555), (554, 556), (555, 557), (556, 558), (557, 559), (558, 560), (559, 561), (560, 562), (561, 563), (562, 564), (563, 565), (564, 566), (565, 567), (566, 568), (567, 569), (568, 570), (569, 571), (570, 572), (571, 573), (572, 574), (573, 575), (574, 576), (575, 577), (576, 578), (577, 579), (578, 580), (579, 581), (580, 582), (581, 583), (582, 584), (583, 585), (584, 586), (585, 587), (586, 588), (587, 589), (588, 590), (589, 591), (590, 592), (591, 593), (592, 594), (593, 595), (596, 597), (596, 598), (596, 600), (597, 599), (597, 601), (598, 599), (598, 602), (599, 603), (600, 601), (600, 602), (601, 603), (602, 603), (604, 605), (604, 606), (604, 608), (605, 607), (605, 609), (606, 607), (606, 610), (607, 611), (608, 609), (608, 610), (609, 611), (610, 611), (612, 613), (612, 614), (612, 616), (613, 615), (613, 617), (614, 615), (614, 618), (615, 619), (616, 617), (616, 618), (617, 619), (618, 619), (620, 621), (620, 622), (620, 624), (621, 623), (621, 625), (622, 623), (622, 626), (623, 627), (624, 625), (624, 626), (625, 627), (626, 627), (628, 629), (628, 630), (628, 632), (629, 631), (629, 633), (630, 631), (630, 634), (631, 635), (632, 633), (632, 634), (633, 635), (634, 635), (636, 637), (636, 638), (636, 650), (637, 639), (637, 651), (638, 639), (638, 640), (639, 641), (640, 641), (640, 642), (641, 643), (642, 643), (642, 644), (643, 645), (644, 645), (644, 646), (645, 647), (646, 647), (646, 648), (647, 649), (648, 649), (648, 650), (649, 651), (650, 651)])
me_barrel.attributes.new('sharp_edge', 'BOOLEAN', 'EDGE').data.foreach_set('value', [ (min(e.vertices), max(e.vertices)) in _k for e in me_barrel.edges])
me_barrel.materials.append(mat_wood_woodplanks)
me_barrel.materials.append(mat_iron_metal)
me_barrel.materials.append(mat_wood_light_woodplanks)
me_barrel.materials.append(mat_wood_dark_wood)
me_barrel.update()

# ---- objects
ob_barrel = bpy.data.objects.new('barrel', me_barrel)

# ---- transforms, parenting, visibility, modifiers, constraints
ob_barrel.location = (0.0, 0.0, 0.0)

# ---- collection membership
scene.collection.objects.link(ob_barrel)

# ---- scene / render settings (as saved in the file)
scene.frame_start = 1; scene.frame_end = 250; scene.frame_set(1)
scene.render.engine = 'BLENDER_EEVEE_NEXT'
scene.render.resolution_x = 600
scene.render.resolution_y = 600
scene.render.bake_bias = 0.0
scene.render.bake_samples = 0
scene.render.compositor_device = 'GPU'
scene.eevee.taa_render_samples = 48
scene.eevee.use_volume_custom_range = False
scene.eevee.fast_gi_thickness_near = 0.1
scene.eevee.fast_gi_thickness_far = 0.0
scene.eevee.ray_tracing_options.screen_trace_thickness = 0.1
scene.view_settings.view_transform = 'Standard'
bpy.context.view_layer.update()

# ---- added for rendering (the .blend has no active camera): camera
cam_auto = bpy.data.cameras.new('AutoCamera')
cam_auto.lens = 50.0
cam_auto.sensor_width = 36.0
cam_auto.clip_end = 1000.0
ob_auto_camera = bpy.data.objects.new('AutoCamera', cam_auto)
scene.collection.objects.link(ob_auto_camera)
ob_auto_camera.location = (5.43097, -6.51717, 6.35478)
ob_auto_camera.rotation_euler = (1.09748, -7.21219e-08, 0.694738)
scene.camera = ob_auto_camera
bpy.context.view_layer.update()
